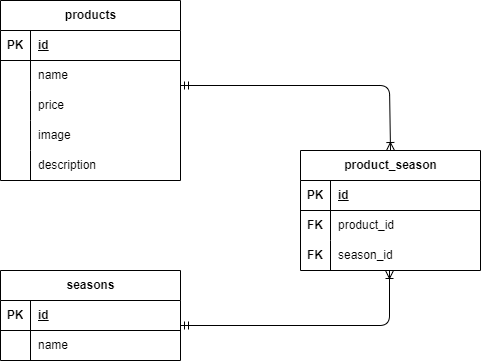

The diagram above was exported from draw.io. Its source (the exported page's mxGraphModel, read from the mxfile embedded in the PNG):
<mxGraphModel dx="256" dy="273" grid="1" gridSize="10" guides="1" tooltips="1" connect="1" arrows="1" fold="1" page="1" pageScale="1" pageWidth="1169" pageHeight="827" math="0" shadow="0">
  <root>
    <mxCell id="0" />
    <mxCell id="1" parent="0" />
    <mxCell id="2" value="products" style="shape=table;startSize=30;container=1;collapsible=1;childLayout=tableLayout;fixedRows=1;rowLines=0;fontStyle=1;align=center;resizeLast=1;html=1;" parent="1" vertex="1">
      <mxGeometry x="20" y="50" width="180" height="180" as="geometry" />
    </mxCell>
    <mxCell id="3" value="" style="shape=tableRow;horizontal=0;startSize=0;swimlaneHead=0;swimlaneBody=0;fillColor=none;collapsible=0;dropTarget=0;points=[[0,0.5],[1,0.5]];portConstraint=eastwest;top=0;left=0;right=0;bottom=1;" parent="2" vertex="1">
      <mxGeometry y="30" width="180" height="30" as="geometry" />
    </mxCell>
    <mxCell id="4" value="PK" style="shape=partialRectangle;connectable=0;fillColor=none;top=0;left=0;bottom=0;right=0;fontStyle=1;overflow=hidden;whiteSpace=wrap;html=1;" parent="3" vertex="1">
      <mxGeometry width="30" height="30" as="geometry">
        <mxRectangle width="30" height="30" as="alternateBounds" />
      </mxGeometry>
    </mxCell>
    <mxCell id="5" value="id" style="shape=partialRectangle;connectable=0;fillColor=none;top=0;left=0;bottom=0;right=0;align=left;spacingLeft=6;fontStyle=5;overflow=hidden;whiteSpace=wrap;html=1;" parent="3" vertex="1">
      <mxGeometry x="30" width="150" height="30" as="geometry">
        <mxRectangle width="150" height="30" as="alternateBounds" />
      </mxGeometry>
    </mxCell>
    <mxCell id="6" value="" style="shape=tableRow;horizontal=0;startSize=0;swimlaneHead=0;swimlaneBody=0;fillColor=none;collapsible=0;dropTarget=0;points=[[0,0.5],[1,0.5]];portConstraint=eastwest;top=0;left=0;right=0;bottom=0;" parent="2" vertex="1">
      <mxGeometry y="60" width="180" height="30" as="geometry" />
    </mxCell>
    <mxCell id="7" value="" style="shape=partialRectangle;connectable=0;fillColor=none;top=0;left=0;bottom=0;right=0;editable=1;overflow=hidden;whiteSpace=wrap;html=1;" parent="6" vertex="1">
      <mxGeometry width="30" height="30" as="geometry">
        <mxRectangle width="30" height="30" as="alternateBounds" />
      </mxGeometry>
    </mxCell>
    <mxCell id="8" value="name" style="shape=partialRectangle;connectable=0;fillColor=none;top=0;left=0;bottom=0;right=0;align=left;spacingLeft=6;overflow=hidden;whiteSpace=wrap;html=1;" parent="6" vertex="1">
      <mxGeometry x="30" width="150" height="30" as="geometry">
        <mxRectangle width="150" height="30" as="alternateBounds" />
      </mxGeometry>
    </mxCell>
    <mxCell id="9" value="" style="shape=tableRow;horizontal=0;startSize=0;swimlaneHead=0;swimlaneBody=0;fillColor=none;collapsible=0;dropTarget=0;points=[[0,0.5],[1,0.5]];portConstraint=eastwest;top=0;left=0;right=0;bottom=0;" parent="2" vertex="1">
      <mxGeometry y="90" width="180" height="30" as="geometry" />
    </mxCell>
    <mxCell id="10" value="" style="shape=partialRectangle;connectable=0;fillColor=none;top=0;left=0;bottom=0;right=0;editable=1;overflow=hidden;whiteSpace=wrap;html=1;" parent="9" vertex="1">
      <mxGeometry width="30" height="30" as="geometry">
        <mxRectangle width="30" height="30" as="alternateBounds" />
      </mxGeometry>
    </mxCell>
    <mxCell id="11" value="price" style="shape=partialRectangle;connectable=0;fillColor=none;top=0;left=0;bottom=0;right=0;align=left;spacingLeft=6;overflow=hidden;whiteSpace=wrap;html=1;" parent="9" vertex="1">
      <mxGeometry x="30" width="150" height="30" as="geometry">
        <mxRectangle width="150" height="30" as="alternateBounds" />
      </mxGeometry>
    </mxCell>
    <mxCell id="12" value="" style="shape=tableRow;horizontal=0;startSize=0;swimlaneHead=0;swimlaneBody=0;fillColor=none;collapsible=0;dropTarget=0;points=[[0,0.5],[1,0.5]];portConstraint=eastwest;top=0;left=0;right=0;bottom=0;" parent="2" vertex="1">
      <mxGeometry y="120" width="180" height="30" as="geometry" />
    </mxCell>
    <mxCell id="13" value="" style="shape=partialRectangle;connectable=0;fillColor=none;top=0;left=0;bottom=0;right=0;editable=1;overflow=hidden;whiteSpace=wrap;html=1;" parent="12" vertex="1">
      <mxGeometry width="30" height="30" as="geometry">
        <mxRectangle width="30" height="30" as="alternateBounds" />
      </mxGeometry>
    </mxCell>
    <mxCell id="14" value="image" style="shape=partialRectangle;connectable=0;fillColor=none;top=0;left=0;bottom=0;right=0;align=left;spacingLeft=6;overflow=hidden;whiteSpace=wrap;html=1;" parent="12" vertex="1">
      <mxGeometry x="30" width="150" height="30" as="geometry">
        <mxRectangle width="150" height="30" as="alternateBounds" />
      </mxGeometry>
    </mxCell>
    <mxCell id="15" style="shape=tableRow;horizontal=0;startSize=0;swimlaneHead=0;swimlaneBody=0;fillColor=none;collapsible=0;dropTarget=0;points=[[0,0.5],[1,0.5]];portConstraint=eastwest;top=0;left=0;right=0;bottom=0;" parent="2" vertex="1">
      <mxGeometry y="150" width="180" height="30" as="geometry" />
    </mxCell>
    <mxCell id="16" style="shape=partialRectangle;connectable=0;fillColor=none;top=0;left=0;bottom=0;right=0;editable=1;overflow=hidden;whiteSpace=wrap;html=1;" parent="15" vertex="1">
      <mxGeometry width="30" height="30" as="geometry">
        <mxRectangle width="30" height="30" as="alternateBounds" />
      </mxGeometry>
    </mxCell>
    <mxCell id="17" value="description" style="shape=partialRectangle;connectable=0;fillColor=none;top=0;left=0;bottom=0;right=0;align=left;spacingLeft=6;overflow=hidden;whiteSpace=wrap;html=1;" parent="15" vertex="1">
      <mxGeometry x="30" width="150" height="30" as="geometry">
        <mxRectangle width="150" height="30" as="alternateBounds" />
      </mxGeometry>
    </mxCell>
    <mxCell id="18" value="seasons" style="shape=table;startSize=30;container=1;collapsible=1;childLayout=tableLayout;fixedRows=1;rowLines=0;fontStyle=1;align=center;resizeLast=1;html=1;" parent="1" vertex="1">
      <mxGeometry x="20" y="320" width="180" height="90" as="geometry" />
    </mxCell>
    <mxCell id="19" value="" style="shape=tableRow;horizontal=0;startSize=0;swimlaneHead=0;swimlaneBody=0;fillColor=none;collapsible=0;dropTarget=0;points=[[0,0.5],[1,0.5]];portConstraint=eastwest;top=0;left=0;right=0;bottom=1;" parent="18" vertex="1">
      <mxGeometry y="30" width="180" height="30" as="geometry" />
    </mxCell>
    <mxCell id="20" value="PK" style="shape=partialRectangle;connectable=0;fillColor=none;top=0;left=0;bottom=0;right=0;fontStyle=1;overflow=hidden;whiteSpace=wrap;html=1;" parent="19" vertex="1">
      <mxGeometry width="30" height="30" as="geometry">
        <mxRectangle width="30" height="30" as="alternateBounds" />
      </mxGeometry>
    </mxCell>
    <mxCell id="21" value="id" style="shape=partialRectangle;connectable=0;fillColor=none;top=0;left=0;bottom=0;right=0;align=left;spacingLeft=6;fontStyle=5;overflow=hidden;whiteSpace=wrap;html=1;" parent="19" vertex="1">
      <mxGeometry x="30" width="150" height="30" as="geometry">
        <mxRectangle width="150" height="30" as="alternateBounds" />
      </mxGeometry>
    </mxCell>
    <mxCell id="22" value="" style="shape=tableRow;horizontal=0;startSize=0;swimlaneHead=0;swimlaneBody=0;fillColor=none;collapsible=0;dropTarget=0;points=[[0,0.5],[1,0.5]];portConstraint=eastwest;top=0;left=0;right=0;bottom=0;" parent="18" vertex="1">
      <mxGeometry y="60" width="180" height="30" as="geometry" />
    </mxCell>
    <mxCell id="23" value="" style="shape=partialRectangle;connectable=0;fillColor=none;top=0;left=0;bottom=0;right=0;editable=1;overflow=hidden;whiteSpace=wrap;html=1;" parent="22" vertex="1">
      <mxGeometry width="30" height="30" as="geometry">
        <mxRectangle width="30" height="30" as="alternateBounds" />
      </mxGeometry>
    </mxCell>
    <mxCell id="24" value="name" style="shape=partialRectangle;connectable=0;fillColor=none;top=0;left=0;bottom=0;right=0;align=left;spacingLeft=6;overflow=hidden;whiteSpace=wrap;html=1;" parent="22" vertex="1">
      <mxGeometry x="30" width="150" height="30" as="geometry">
        <mxRectangle width="150" height="30" as="alternateBounds" />
      </mxGeometry>
    </mxCell>
    <mxCell id="31" value="product_season" style="shape=table;startSize=30;container=1;collapsible=1;childLayout=tableLayout;fixedRows=1;rowLines=0;fontStyle=1;align=center;resizeLast=1;html=1;" parent="1" vertex="1">
      <mxGeometry x="320" y="200" width="180" height="120" as="geometry" />
    </mxCell>
    <mxCell id="32" value="" style="shape=tableRow;horizontal=0;startSize=0;swimlaneHead=0;swimlaneBody=0;fillColor=none;collapsible=0;dropTarget=0;points=[[0,0.5],[1,0.5]];portConstraint=eastwest;top=0;left=0;right=0;bottom=1;" parent="31" vertex="1">
      <mxGeometry y="30" width="180" height="30" as="geometry" />
    </mxCell>
    <mxCell id="33" value="PK" style="shape=partialRectangle;connectable=0;fillColor=none;top=0;left=0;bottom=0;right=0;fontStyle=1;overflow=hidden;whiteSpace=wrap;html=1;" parent="32" vertex="1">
      <mxGeometry width="30" height="30" as="geometry">
        <mxRectangle width="30" height="30" as="alternateBounds" />
      </mxGeometry>
    </mxCell>
    <mxCell id="34" value="id" style="shape=partialRectangle;connectable=0;fillColor=none;top=0;left=0;bottom=0;right=0;align=left;spacingLeft=6;fontStyle=5;overflow=hidden;whiteSpace=wrap;html=1;" parent="32" vertex="1">
      <mxGeometry x="30" width="150" height="30" as="geometry">
        <mxRectangle width="150" height="30" as="alternateBounds" />
      </mxGeometry>
    </mxCell>
    <mxCell id="35" value="" style="shape=tableRow;horizontal=0;startSize=0;swimlaneHead=0;swimlaneBody=0;fillColor=none;collapsible=0;dropTarget=0;points=[[0,0.5],[1,0.5]];portConstraint=eastwest;top=0;left=0;right=0;bottom=0;" parent="31" vertex="1">
      <mxGeometry y="60" width="180" height="30" as="geometry" />
    </mxCell>
    <mxCell id="36" value="&lt;b&gt;FK&lt;/b&gt;" style="shape=partialRectangle;connectable=0;fillColor=none;top=0;left=0;bottom=0;right=0;editable=1;overflow=hidden;whiteSpace=wrap;html=1;" parent="35" vertex="1">
      <mxGeometry width="30" height="30" as="geometry">
        <mxRectangle width="30" height="30" as="alternateBounds" />
      </mxGeometry>
    </mxCell>
    <mxCell id="37" value="product_id" style="shape=partialRectangle;connectable=0;fillColor=none;top=0;left=0;bottom=0;right=0;align=left;spacingLeft=6;overflow=hidden;whiteSpace=wrap;html=1;" parent="35" vertex="1">
      <mxGeometry x="30" width="150" height="30" as="geometry">
        <mxRectangle width="150" height="30" as="alternateBounds" />
      </mxGeometry>
    </mxCell>
    <mxCell id="38" value="" style="shape=tableRow;horizontal=0;startSize=0;swimlaneHead=0;swimlaneBody=0;fillColor=none;collapsible=0;dropTarget=0;points=[[0,0.5],[1,0.5]];portConstraint=eastwest;top=0;left=0;right=0;bottom=0;" parent="31" vertex="1">
      <mxGeometry y="90" width="180" height="30" as="geometry" />
    </mxCell>
    <mxCell id="39" value="&lt;b&gt;FK&lt;/b&gt;" style="shape=partialRectangle;connectable=0;fillColor=none;top=0;left=0;bottom=0;right=0;editable=1;overflow=hidden;whiteSpace=wrap;html=1;" parent="38" vertex="1">
      <mxGeometry width="30" height="30" as="geometry">
        <mxRectangle width="30" height="30" as="alternateBounds" />
      </mxGeometry>
    </mxCell>
    <mxCell id="40" value="season_id" style="shape=partialRectangle;connectable=0;fillColor=none;top=0;left=0;bottom=0;right=0;align=left;spacingLeft=6;overflow=hidden;whiteSpace=wrap;html=1;" parent="38" vertex="1">
      <mxGeometry x="30" width="150" height="30" as="geometry">
        <mxRectangle width="150" height="30" as="alternateBounds" />
      </mxGeometry>
    </mxCell>
    <mxCell id="44" value="" style="edgeStyle=orthogonalEdgeStyle;fontSize=12;html=1;endArrow=ERoneToMany;exitX=1;exitY=0.5;exitDx=0;exitDy=0;startArrow=ERmandOne;startFill=0;endFill=0;" parent="1" target="38" edge="1">
      <mxGeometry width="100" height="100" relative="1" as="geometry">
        <mxPoint x="200" y="375" as="sourcePoint" />
        <mxPoint x="410" y="330" as="targetPoint" />
        <Array as="points">
          <mxPoint x="409" y="375" />
        </Array>
      </mxGeometry>
    </mxCell>
    <mxCell id="46" value="" style="edgeStyle=orthogonalEdgeStyle;fontSize=12;html=1;endArrow=ERoneToMany;exitX=1;exitY=0.5;exitDx=0;exitDy=0;startArrow=ERmandOne;startFill=0;endFill=0;entryX=0.5;entryY=0;entryDx=0;entryDy=0;" parent="1" target="31" edge="1">
      <mxGeometry width="100" height="100" relative="1" as="geometry">
        <mxPoint x="200" y="135" as="sourcePoint" />
        <mxPoint x="409" y="80" as="targetPoint" />
        <Array as="points">
          <mxPoint x="409" y="135" />
        </Array>
      </mxGeometry>
    </mxCell>
  </root>
</mxGraphModel>